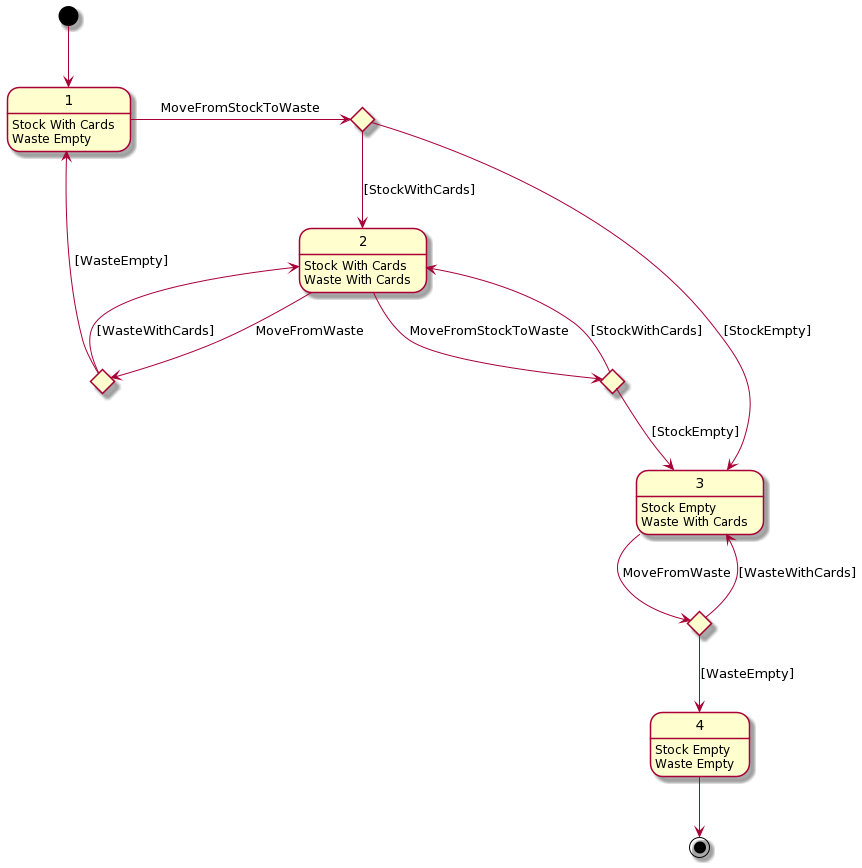

The diagram above was rendered by PlantUML. Its source (embedded in the PNG):
@startuml
state c1 <<choice>>
state c2 <<choice>>
state c3 <<choice>>
state c4 <<choice>>

[*] --> 1
1 -> c1 : MoveFromStockToWaste
1 : Stock With Cards
1 : Waste Empty
c1 --> 2 : [StockWithCards]
c1 --> 3 : [StockEmpty]

2 --> c2 : MoveFromWaste
2 : Stock With Cards
2 : Waste With Cards
c2 --> 2 : [WasteWithCards]
c2 --> 1 : [WasteEmpty]
2 -> c3 : MoveFromStockToWaste
c3 --> 2 : [StockWithCards]
c3 --> 3 : [StockEmpty]

3 -> c4 : MoveFromWaste
c4 --> 3 : [WasteWithCards]
c4 --> 4 : [WasteEmpty]
3 : Stock Empty
3 : Waste With Cards

4 : Stock Empty
4 : Waste Empty
4 --> [*]
@enduml